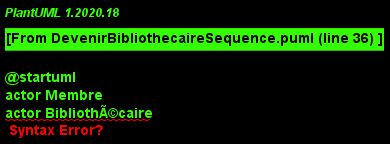

The diagram above was rendered by PlantUML. Its source (embedded in the PNG):
@startuml
actor Membre 
actor BibliothÃ©caire
participant Application as App 
participant UIManager as UIM 
   
Membre -> App : Proposition Candidature BibliothÃ©caire 
App -> UIM : NewApplication()
UIM -> BibliothÃ©caire : Affiche Candidature  (accepte,rejette,nâ€™a pas dâ€™avis, ignorer)
BibliothÃ©caire --> App : Reponse candidature 
App -> UIM : Result()
UIM -> BibliothÃ©caires : affiche les resultat de facon anonyme
Alt Modification choix Delai imparti
BibliothÃ©caire -> App : Modification choix 
App -> UIM : Result()
UIM -> BibliothÃ©caires : affiche les resultat de facon anonyme
Else  Temps Ã©coulÃ© 
UIM -> App : Vote effectuÃ© 
Alt Acceptation Candidature 
App -> Membre:  Promotion et Activation Droits 
else Refus Candidature 
App -> Membre : Message refus de promotion
End 
End   


@enduml